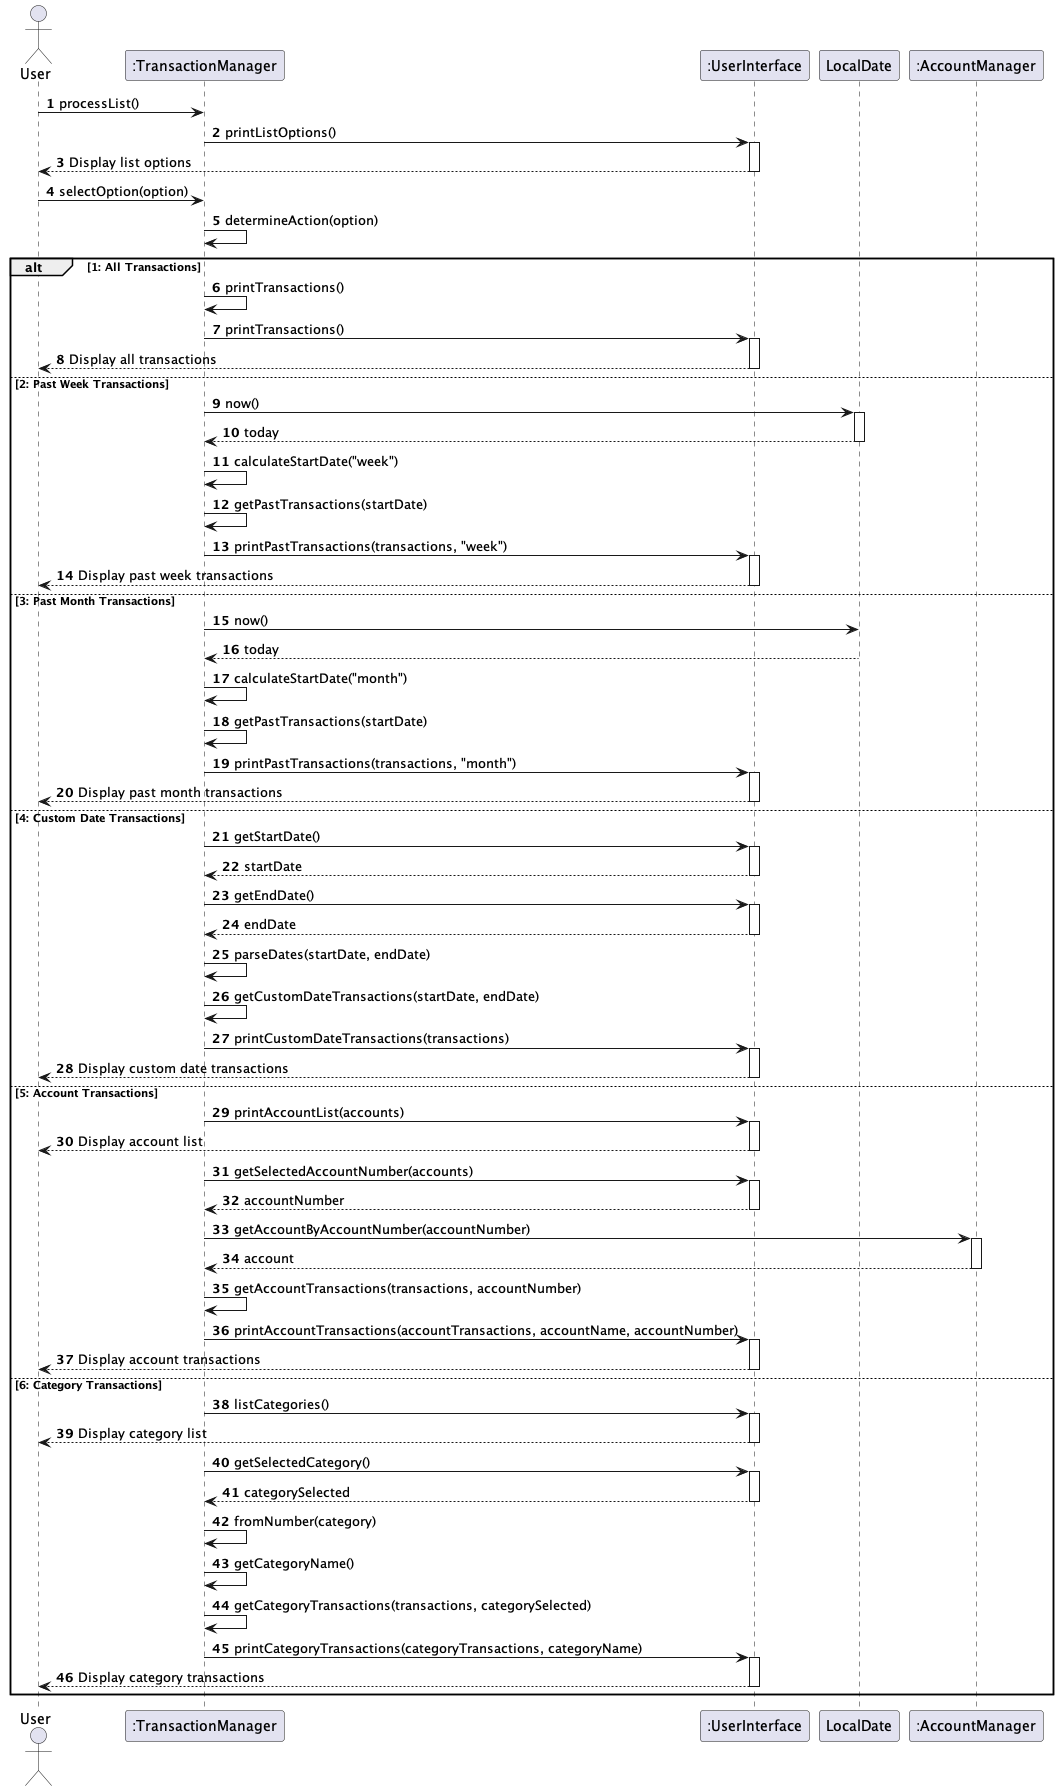

The diagram above was rendered by PlantUML. Its source (embedded in the PNG):
@startuml
'https://plantuml.com/sequence-diagram

autonumber

actor User
participant ":TransactionManager" as TM
participant ":UserInterface" as UI
participant "LocalDate" as LD
participant ":AccountManager" as AM

User -> TM: processList()
TM -> UI: printListOptions()
activate UI
UI --> User: Display list options
deactivate UI
User -> TM: selectOption(option)
TM -> TM: determineAction(option)

alt 1: All Transactions
    TM -> TM: printTransactions()
    TM -> UI: printTransactions()
    activate UI
    UI --> User: Display all transactions
    deactivate UI
else 2: Past Week Transactions
    TM -> LD: now()
    activate LD
    LD --> TM: today
    deactivate LD
    TM -> TM: calculateStartDate("week")
    TM -> TM: getPastTransactions(startDate)
    TM -> UI: printPastTransactions(transactions, "week")
    activate UI
    UI --> User: Display past week transactions
    deactivate UI
else 3: Past Month Transactions
    TM -> LD: now()
    LD --> TM: today
    TM -> TM: calculateStartDate("month")
    TM -> TM: getPastTransactions(startDate)
    TM -> UI: printPastTransactions(transactions, "month")
    activate UI
    UI --> User: Display past month transactions
    deactivate UI
else 4: Custom Date Transactions
    TM -> UI: getStartDate()
    activate UI
    UI --> TM: startDate
    deactivate UI
    TM -> UI: getEndDate()
    activate UI
    UI --> TM: endDate
    deactivate UI
    TM -> TM: parseDates(startDate, endDate)
    TM -> TM: getCustomDateTransactions(startDate, endDate)
    TM -> UI: printCustomDateTransactions(transactions)
    activate UI
    UI --> User: Display custom date transactions
    deactivate UI
else 5: Account Transactions
    TM -> UI: printAccountList(accounts)
    activate UI
    UI --> User: Display account list
    deactivate UI
    TM -> UI: getSelectedAccountNumber(accounts)
    activate UI
    UI --> TM: accountNumber
    deactivate UI
    TM -> AM: getAccountByAccountNumber(accountNumber)
    activate AM
    AM --> TM: account
    deactivate AM
    TM -> TM: getAccountTransactions(transactions, accountNumber)
    TM -> UI: printAccountTransactions(accountTransactions, accountName, accountNumber)
    activate UI
    UI ---> User: Display account transactions
    deactivate UI
else 6: Category Transactions
    TM -> UI: listCategories()
    activate UI
    UI --> User: Display category list
    deactivate UI
    TM -> UI: getSelectedCategory()
    activate UI
    UI --> TM: categorySelected
    deactivate UI
    TM -> TM: fromNumber(category)
    TM -> TM: getCategoryName()
    TM -> TM: getCategoryTransactions(transactions, categorySelected)
    TM -> UI: printCategoryTransactions(categoryTransactions, categoryName)
    activate UI
    UI --> User: Display category transactions
    deactivate UI
end
@enduml